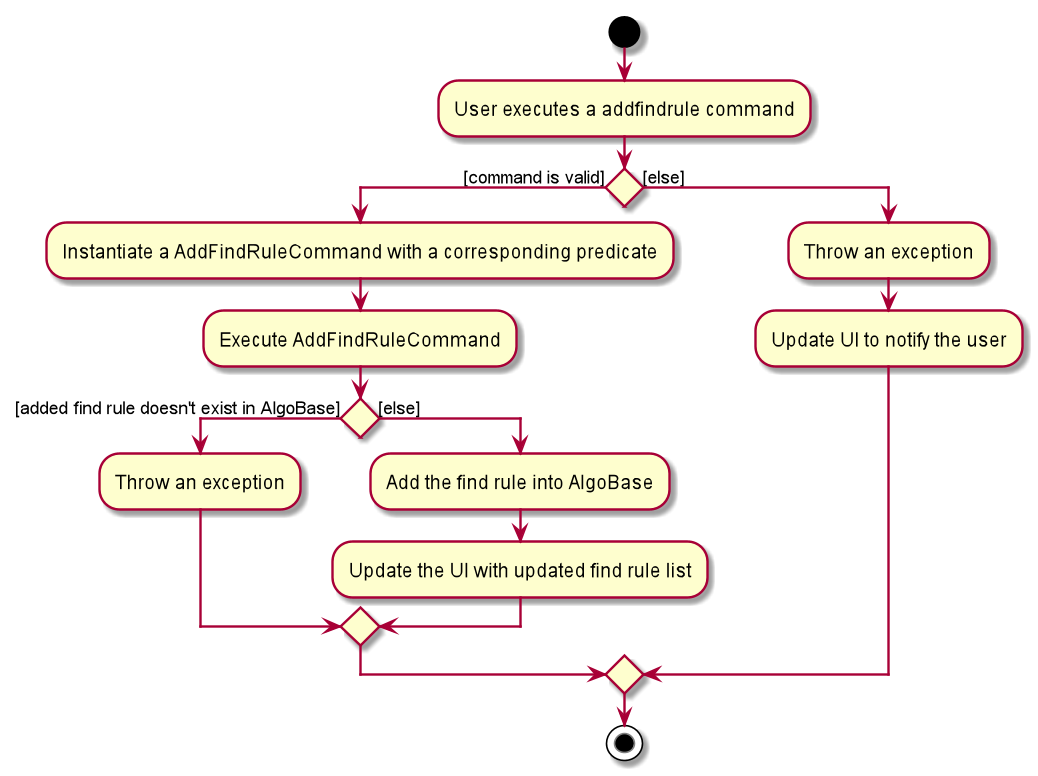

The diagram above was rendered by PlantUML. Its source (embedded in the PNG):
@startuml

start

:User executes a addfindrule command;

if () then ([command is valid])
	:Instantiate a AddFindRuleCommand with a corresponding predicate;
	:Execute AddFindRuleCommand;
	if() then ([added find rule doesn't exist in AlgoBase])
	    :Throw an exception;
	else ([else])
	    :Add the find rule into AlgoBase;
	    :Update the UI with updated find rule list;
	endif
else ([else])
	:Throw an exception;
	:Update UI to notify the user;
endif

stop

@enduml